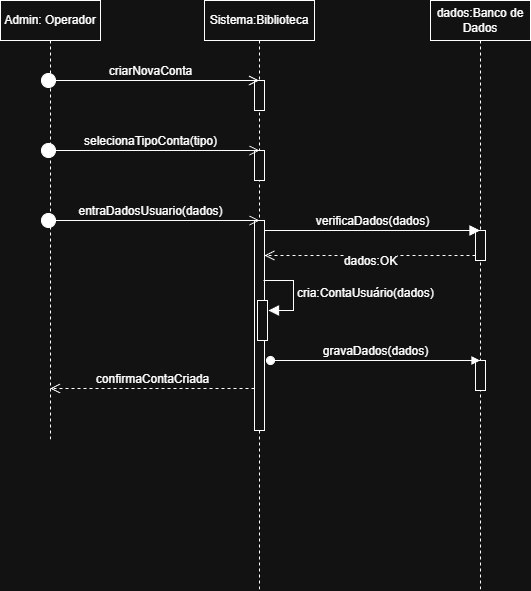

The diagram above was exported from draw.io. Its source (the exported page's mxGraphModel, read from the mxfile embedded in the PNG):
<mxGraphModel dx="670" dy="756" grid="1" gridSize="10" guides="1" tooltips="1" connect="1" arrows="1" fold="1" page="1" pageScale="1" pageWidth="827" pageHeight="1169" math="0" shadow="0">
  <root>
    <mxCell id="kQH1ZLkoCUh3kOI_lkUE-0" />
    <mxCell id="kQH1ZLkoCUh3kOI_lkUE-1" parent="kQH1ZLkoCUh3kOI_lkUE-0" />
    <mxCell id="eC5se8xFwa792SGdpeHb-0" parent="kQH1ZLkoCUh3kOI_lkUE-1" style="shape=umlLifeline;perimeter=lifelinePerimeter;whiteSpace=wrap;html=1;container=1;dropTarget=0;collapsible=0;recursiveResize=0;outlineConnect=0;portConstraint=eastwest;newEdgeStyle={&quot;curved&quot;:0,&quot;rounded&quot;:0};" value="Admin: Operador" vertex="1">
      <mxGeometry height="440" width="100" x="100" y="80" as="geometry" />
    </mxCell>
    <mxCell id="swErlOoy2Cvoyh81OpYE-0" parent="kQH1ZLkoCUh3kOI_lkUE-1" style="shape=umlLifeline;perimeter=lifelinePerimeter;whiteSpace=wrap;html=1;container=1;dropTarget=0;collapsible=0;recursiveResize=0;outlineConnect=0;portConstraint=eastwest;newEdgeStyle={&quot;curved&quot;:0,&quot;rounded&quot;:0};" value="Sistema:Biblioteca" vertex="1">
      <mxGeometry height="590" width="110" x="304" y="80" as="geometry" />
    </mxCell>
    <mxCell id="swErlOoy2Cvoyh81OpYE-3" parent="swErlOoy2Cvoyh81OpYE-0" style="html=1;points=[[0,0,0,0,5],[0,1,0,0,-5],[1,0,0,0,5],[1,1,0,0,-5]];perimeter=orthogonalPerimeter;outlineConnect=0;targetShapes=umlLifeline;portConstraint=eastwest;newEdgeStyle={&quot;curved&quot;:0,&quot;rounded&quot;:0};" value="" vertex="1">
      <mxGeometry height="30" width="10" x="50" y="80" as="geometry" />
    </mxCell>
    <mxCell id="swErlOoy2Cvoyh81OpYE-5" parent="swErlOoy2Cvoyh81OpYE-0" style="html=1;points=[[0,0,0,0,5],[0,1,0,0,-5],[1,0,0,0,5],[1,1,0,0,-5]];perimeter=orthogonalPerimeter;outlineConnect=0;targetShapes=umlLifeline;portConstraint=eastwest;newEdgeStyle={&quot;curved&quot;:0,&quot;rounded&quot;:0};" value="" vertex="1">
      <mxGeometry height="30" width="10" x="50" y="150" as="geometry" />
    </mxCell>
    <mxCell id="swErlOoy2Cvoyh81OpYE-7" parent="swErlOoy2Cvoyh81OpYE-0" style="html=1;points=[[0,0,0,0,5],[0,1,0,0,-5],[1,0,0,0,5],[1,1,0,0,-5]];perimeter=orthogonalPerimeter;outlineConnect=0;targetShapes=umlLifeline;portConstraint=eastwest;newEdgeStyle={&quot;curved&quot;:0,&quot;rounded&quot;:0};" value="" vertex="1">
      <mxGeometry height="210" width="10" x="50" y="220" as="geometry" />
    </mxCell>
    <mxCell id="swErlOoy2Cvoyh81OpYE-16" edge="1" parent="swErlOoy2Cvoyh81OpYE-0" style="html=1;align=left;spacingLeft=2;endArrow=block;rounded=0;edgeStyle=orthogonalEdgeStyle;curved=0;rounded=0;fontSize=12;startSize=8;endSize=8;" value="cria:ContaUsuário(dados)">
      <mxGeometry relative="1" as="geometry">
        <mxPoint as="offset" />
        <Array as="points">
          <mxPoint x="89" y="310" />
        </Array>
        <mxPoint x="59" y="280" as="sourcePoint" />
        <mxPoint x="64" y="310.0000000000002" as="targetPoint" />
      </mxGeometry>
    </mxCell>
    <mxCell id="swErlOoy2Cvoyh81OpYE-15" parent="swErlOoy2Cvoyh81OpYE-0" style="html=1;points=[[0,0,0,0,5],[0,1,0,0,-5],[1,0,0,0,5],[1,1,0,0,-5]];perimeter=orthogonalPerimeter;outlineConnect=0;targetShapes=umlLifeline;portConstraint=eastwest;newEdgeStyle={&quot;curved&quot;:0,&quot;rounded&quot;:0};" value="" vertex="1">
      <mxGeometry height="40" width="10" x="53" y="300" as="geometry" />
    </mxCell>
    <mxCell id="swErlOoy2Cvoyh81OpYE-1" parent="kQH1ZLkoCUh3kOI_lkUE-1" style="shape=umlLifeline;perimeter=lifelinePerimeter;whiteSpace=wrap;html=1;container=1;dropTarget=0;collapsible=0;recursiveResize=0;outlineConnect=0;portConstraint=eastwest;newEdgeStyle={&quot;curved&quot;:0,&quot;rounded&quot;:0};" value="dados:Banco de Dados" vertex="1">
      <mxGeometry height="590" width="100" x="530" y="80" as="geometry" />
    </mxCell>
    <mxCell id="swErlOoy2Cvoyh81OpYE-12" parent="swErlOoy2Cvoyh81OpYE-1" style="html=1;points=[[0,0,0,0,5],[0,1,0,0,-5],[1,0,0,0,5],[1,1,0,0,-5]];perimeter=orthogonalPerimeter;outlineConnect=0;targetShapes=umlLifeline;portConstraint=eastwest;newEdgeStyle={&quot;curved&quot;:0,&quot;rounded&quot;:0};" value="" vertex="1">
      <mxGeometry height="30" width="10" x="45" y="230" as="geometry" />
    </mxCell>
    <mxCell id="swErlOoy2Cvoyh81OpYE-18" parent="swErlOoy2Cvoyh81OpYE-1" style="html=1;points=[[0,0,0,0,5],[0,1,0,0,-5],[1,0,0,0,5],[1,1,0,0,-5]];perimeter=orthogonalPerimeter;outlineConnect=0;targetShapes=umlLifeline;portConstraint=eastwest;newEdgeStyle={&quot;curved&quot;:0,&quot;rounded&quot;:0};" value="" vertex="1">
      <mxGeometry height="30" width="10" x="45" y="360" as="geometry" />
    </mxCell>
    <mxCell id="swErlOoy2Cvoyh81OpYE-8" edge="1" parent="kQH1ZLkoCUh3kOI_lkUE-1" style="html=1;verticalAlign=bottom;startArrow=circle;startFill=1;endArrow=open;startSize=6;endSize=8;curved=0;rounded=0;fontSize=12;" target="swErlOoy2Cvoyh81OpYE-0" value="criarNovaConta">
      <mxGeometry relative="1" width="80" as="geometry">
        <mxPoint x="140" y="160" as="sourcePoint" />
        <mxPoint x="220" y="160" as="targetPoint" />
      </mxGeometry>
    </mxCell>
    <mxCell id="swErlOoy2Cvoyh81OpYE-9" edge="1" parent="kQH1ZLkoCUh3kOI_lkUE-1" style="html=1;verticalAlign=bottom;startArrow=circle;startFill=1;endArrow=open;startSize=6;endSize=8;curved=0;rounded=0;fontSize=12;" value="selecionaTipoConta(tipo)">
      <mxGeometry relative="1" width="80" as="geometry">
        <mxPoint x="140" y="230" as="sourcePoint" />
        <mxPoint x="359" y="230" as="targetPoint" />
      </mxGeometry>
    </mxCell>
    <mxCell id="swErlOoy2Cvoyh81OpYE-10" edge="1" parent="kQH1ZLkoCUh3kOI_lkUE-1" style="html=1;verticalAlign=bottom;startArrow=circle;startFill=1;endArrow=open;startSize=6;endSize=8;curved=0;rounded=0;fontSize=12;" value="entraDadosUsuario(dados)">
      <mxGeometry relative="1" width="80" as="geometry">
        <mxPoint x="140" y="300" as="sourcePoint" />
        <mxPoint x="359" y="300" as="targetPoint" />
      </mxGeometry>
    </mxCell>
    <mxCell id="swErlOoy2Cvoyh81OpYE-11" edge="1" parent="kQH1ZLkoCUh3kOI_lkUE-1" source="swErlOoy2Cvoyh81OpYE-7" style="html=1;verticalAlign=bottom;endArrow=block;curved=0;rounded=0;fontSize=12;startSize=8;endSize=8;" target="swErlOoy2Cvoyh81OpYE-1" value="verificaDados(dados)">
      <mxGeometry relative="1" width="80" as="geometry">
        <Array as="points">
          <mxPoint x="440" y="310" />
        </Array>
        <mxPoint x="374" y="310" as="sourcePoint" />
        <mxPoint x="454" y="310" as="targetPoint" />
      </mxGeometry>
    </mxCell>
    <mxCell id="swErlOoy2Cvoyh81OpYE-14" edge="1" parent="kQH1ZLkoCUh3kOI_lkUE-1" source="swErlOoy2Cvoyh81OpYE-12" style="html=1;verticalAlign=bottom;endArrow=open;dashed=1;endSize=8;curved=0;rounded=0;fontSize=12;exitX=0;exitY=1;exitDx=0;exitDy=-5;exitPerimeter=0;" target="swErlOoy2Cvoyh81OpYE-7" value="dados:OK">
      <mxGeometry relative="1" x="-0.0047" y="15" as="geometry">
        <mxPoint as="offset" />
        <mxPoint x="550" y="340" as="sourcePoint" />
        <mxPoint x="480" y="340" as="targetPoint" />
      </mxGeometry>
    </mxCell>
    <mxCell id="swErlOoy2Cvoyh81OpYE-17" edge="1" parent="kQH1ZLkoCUh3kOI_lkUE-1" style="html=1;verticalAlign=bottom;startArrow=oval;startFill=1;endArrow=block;startSize=8;curved=0;rounded=0;fontSize=12;" target="swErlOoy2Cvoyh81OpYE-1" value="gravaDados(dados)">
      <mxGeometry relative="1" width="60" as="geometry">
        <mxPoint x="370" y="440" as="sourcePoint" />
        <mxPoint x="430" y="440" as="targetPoint" />
      </mxGeometry>
    </mxCell>
    <mxCell id="swErlOoy2Cvoyh81OpYE-19" edge="1" parent="kQH1ZLkoCUh3kOI_lkUE-1" style="html=1;verticalAlign=bottom;endArrow=open;dashed=1;endSize=8;curved=0;rounded=0;fontSize=12;exitX=0;exitY=1;exitDx=0;exitDy=-5;exitPerimeter=0;" value="confirmaContaCriada">
      <mxGeometry relative="1" as="geometry">
        <mxPoint x="354" y="468" as="sourcePoint" />
        <mxPoint x="149.5" y="468" as="targetPoint" />
      </mxGeometry>
    </mxCell>
  </root>
</mxGraphModel>